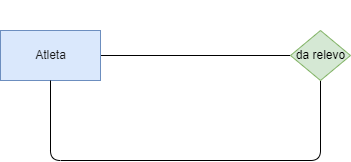

The diagram above was exported from draw.io. Its source (the exported page's mxGraphModel, read from the mxfile embedded in the PNG):
<mxGraphModel dx="318" dy="599" grid="1" gridSize="10" guides="1" tooltips="1" connect="1" arrows="1" fold="1" page="1" pageScale="1" pageWidth="850" pageHeight="1100" math="0" shadow="0">
  <root>
    <mxCell id="0" />
    <mxCell id="1" parent="0" />
    <mxCell id="4" style="edgeStyle=none;html=1;entryX=0;entryY=0.5;entryDx=0;entryDy=0;fontColor=#000000;endArrow=none;endFill=0;" parent="1" source="2" target="3" edge="1">
      <mxGeometry relative="1" as="geometry" />
    </mxCell>
    <mxCell id="2" value="&lt;font color=&quot;#171717&quot;&gt;Atleta&lt;/font&gt;" style="html=1;dashed=0;whitespace=wrap;fillColor=#dae8fc;strokeColor=#6c8ebf;" parent="1" vertex="1">
      <mxGeometry x="70" y="280" width="100" height="50" as="geometry" />
    </mxCell>
    <mxCell id="5" style="edgeStyle=none;html=1;fontColor=#000000;endArrow=none;endFill=0;" parent="1" source="3" edge="1">
      <mxGeometry relative="1" as="geometry">
        <mxPoint x="120" y="330" as="targetPoint" />
        <Array as="points">
          <mxPoint x="390" y="410" />
          <mxPoint x="120" y="410" />
        </Array>
      </mxGeometry>
    </mxCell>
    <mxCell id="3" value="&lt;font color=&quot;#000000&quot;&gt;da relevo&lt;/font&gt;" style="shape=rhombus;html=1;dashed=0;whitespace=wrap;perimeter=rhombusPerimeter;fillColor=#d5e8d4;strokeColor=#82b366;" parent="1" vertex="1">
      <mxGeometry x="360" y="280" width="60" height="50" as="geometry" />
    </mxCell>
    <mxCell id="6" value="&lt;font color=&quot;#ffffff&quot;&gt;(0:1)&lt;/font&gt;" style="text;html=1;align=center;verticalAlign=middle;resizable=0;points=[];autosize=1;strokeColor=none;fillColor=none;fontColor=#000000;" parent="1" vertex="1">
      <mxGeometry x="185" y="265" width="50" height="30" as="geometry" />
    </mxCell>
    <mxCell id="7" value="&lt;font color=&quot;#ffffff&quot;&gt;&lt;b&gt;1:1&lt;/b&gt;&lt;/font&gt;" style="text;html=1;align=center;verticalAlign=middle;resizable=0;points=[];autosize=1;strokeColor=none;fillColor=none;fontColor=#000000;" parent="1" vertex="1">
      <mxGeometry x="370" y="250" width="40" height="30" as="geometry" />
    </mxCell>
    <mxCell id="8" value="&lt;font color=&quot;#ffffff&quot;&gt;(0:1)&lt;/font&gt;" style="text;html=1;align=center;verticalAlign=middle;resizable=0;points=[];autosize=1;strokeColor=none;fillColor=none;fontColor=#000000;" parent="1" vertex="1">
      <mxGeometry x="185" y="370" width="50" height="30" as="geometry" />
    </mxCell>
  </root>
</mxGraphModel>